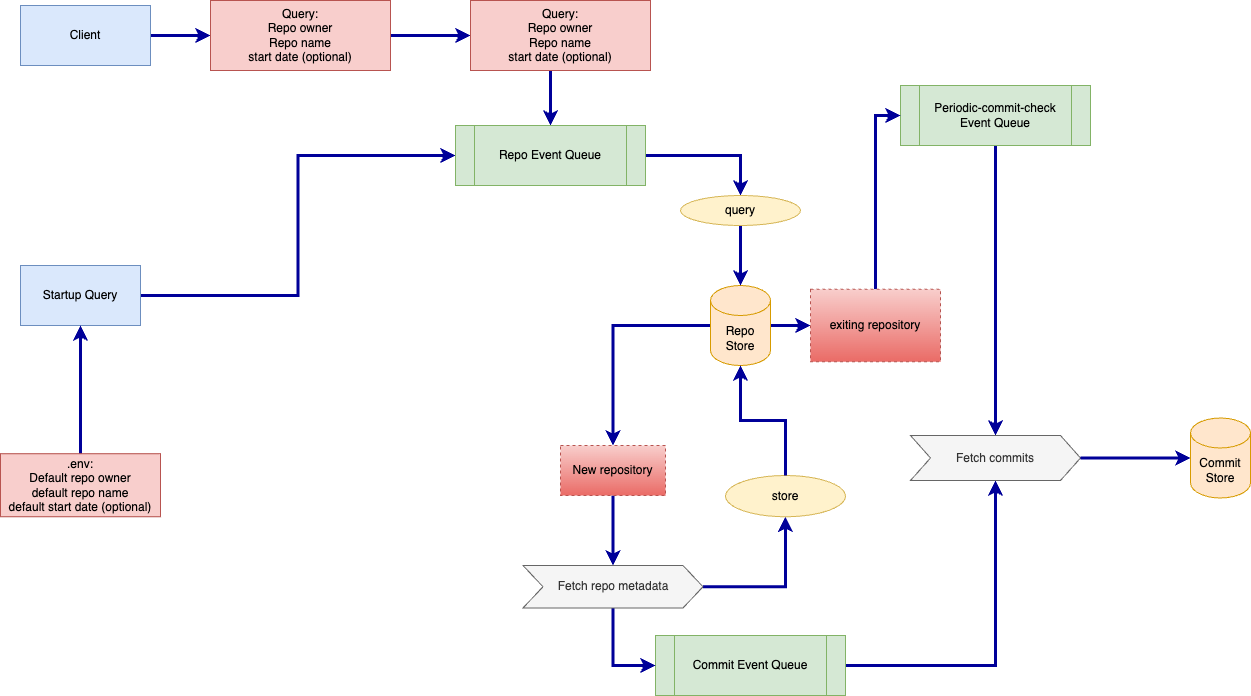

The diagram above was exported from draw.io. Its source (the exported page's mxGraphModel, read from the mxfile embedded in the PNG):
<mxGraphModel dx="505" dy="321" grid="1" gridSize="10" guides="1" tooltips="1" connect="1" arrows="1" fold="1" page="1" pageScale="1" pageWidth="1100" pageHeight="850" background="none" math="0" shadow="0">
  <root>
    <mxCell id="0" />
    <mxCell id="1" parent="0" />
    <mxCell id="7J1x6YQCO9qY__CaNYOX-6" style="edgeStyle=orthogonalEdgeStyle;rounded=0;orthogonalLoop=1;jettySize=auto;html=1;exitX=1;exitY=0.5;exitDx=0;exitDy=0;entryX=0;entryY=0.5;entryDx=0;entryDy=0;strokeWidth=3;strokeColor=#000099;" edge="1" parent="1" source="7J1x6YQCO9qY__CaNYOX-1" target="7J1x6YQCO9qY__CaNYOX-5">
      <mxGeometry relative="1" as="geometry" />
    </mxCell>
    <mxCell id="7J1x6YQCO9qY__CaNYOX-1" value="Client" style="rounded=0;whiteSpace=wrap;html=1;fillColor=#dae8fc;strokeColor=#6c8ebf;" vertex="1" parent="1">
      <mxGeometry x="60" y="110" width="130" height="60" as="geometry" />
    </mxCell>
    <mxCell id="7J1x6YQCO9qY__CaNYOX-31" style="edgeStyle=orthogonalEdgeStyle;rounded=0;orthogonalLoop=1;jettySize=auto;html=1;entryX=0;entryY=0.5;entryDx=0;entryDy=0;strokeWidth=3;strokeColor=#000099;" edge="1" parent="1" source="7J1x6YQCO9qY__CaNYOX-3" target="7J1x6YQCO9qY__CaNYOX-24">
      <mxGeometry relative="1" as="geometry" />
    </mxCell>
    <mxCell id="7J1x6YQCO9qY__CaNYOX-3" value="Startup Query" style="rounded=0;whiteSpace=wrap;html=1;strokeColor=#6c8ebf;fillColor=#dae8fc;" vertex="1" parent="1">
      <mxGeometry x="60" y="370" width="120" height="60" as="geometry" />
    </mxCell>
    <mxCell id="7J1x6YQCO9qY__CaNYOX-10" style="edgeStyle=orthogonalEdgeStyle;rounded=0;orthogonalLoop=1;jettySize=auto;html=1;strokeWidth=3;" edge="1" parent="1" source="7J1x6YQCO9qY__CaNYOX-5" target="7J1x6YQCO9qY__CaNYOX-9">
      <mxGeometry relative="1" as="geometry" />
    </mxCell>
    <mxCell id="7J1x6YQCO9qY__CaNYOX-89" value="" style="edgeStyle=orthogonalEdgeStyle;rounded=0;orthogonalLoop=1;jettySize=auto;html=1;strokeColor=#000099;strokeWidth=3;" edge="1" parent="1" source="7J1x6YQCO9qY__CaNYOX-5" target="7J1x6YQCO9qY__CaNYOX-88">
      <mxGeometry relative="1" as="geometry" />
    </mxCell>
    <mxCell id="7J1x6YQCO9qY__CaNYOX-5" value="Query:&lt;div&gt;Repo owner&lt;/div&gt;&lt;div&gt;Repo name&lt;/div&gt;&lt;div&gt;start date (optional)&lt;/div&gt;" style="text;html=1;align=center;verticalAlign=middle;whiteSpace=wrap;rounded=0;fillColor=#f8cecc;strokeColor=#b85450;" vertex="1" parent="1">
      <mxGeometry x="250" y="105" width="180" height="70" as="geometry" />
    </mxCell>
    <mxCell id="7J1x6YQCO9qY__CaNYOX-8" style="edgeStyle=orthogonalEdgeStyle;rounded=0;orthogonalLoop=1;jettySize=auto;html=1;entryX=0.5;entryY=1;entryDx=0;entryDy=0;strokeWidth=3;strokeColor=#000099;" edge="1" parent="1" source="7J1x6YQCO9qY__CaNYOX-7" target="7J1x6YQCO9qY__CaNYOX-3">
      <mxGeometry relative="1" as="geometry" />
    </mxCell>
    <mxCell id="7J1x6YQCO9qY__CaNYOX-7" value=".env:&lt;div&gt;Default repo owner&lt;/div&gt;&lt;div&gt;default repo name&lt;/div&gt;&lt;div&gt;default start date (optional)&lt;/div&gt;" style="text;html=1;align=center;verticalAlign=middle;whiteSpace=wrap;rounded=0;fillColor=#f8cecc;strokeColor=#b85450;" vertex="1" parent="1">
      <mxGeometry x="40" y="558.25" width="160" height="63" as="geometry" />
    </mxCell>
    <mxCell id="7J1x6YQCO9qY__CaNYOX-29" style="edgeStyle=orthogonalEdgeStyle;rounded=0;orthogonalLoop=1;jettySize=auto;html=1;entryX=0.5;entryY=0;entryDx=0;entryDy=0;strokeWidth=3;strokeColor=#000099;" edge="1" parent="1" source="7J1x6YQCO9qY__CaNYOX-9" target="7J1x6YQCO9qY__CaNYOX-24">
      <mxGeometry relative="1" as="geometry" />
    </mxCell>
    <mxCell id="7J1x6YQCO9qY__CaNYOX-9" value="Gin-gonic server" style="rounded=1;whiteSpace=wrap;html=1;fillColor=#e1d5e7;strokeColor=#9673a6;" vertex="1" parent="1">
      <mxGeometry x="510" y="110" width="160" height="60" as="geometry" />
    </mxCell>
    <mxCell id="7J1x6YQCO9qY__CaNYOX-73" style="edgeStyle=orthogonalEdgeStyle;rounded=0;orthogonalLoop=1;jettySize=auto;html=1;strokeWidth=3;strokeColor=#000099;" edge="1" parent="1" source="7J1x6YQCO9qY__CaNYOX-24" target="7J1x6YQCO9qY__CaNYOX-72">
      <mxGeometry relative="1" as="geometry" />
    </mxCell>
    <mxCell id="7J1x6YQCO9qY__CaNYOX-24" value="Repo Event Queue" style="shape=process;whiteSpace=wrap;html=1;backgroundOutline=1;fillColor=#d5e8d4;strokeColor=#82b366;" vertex="1" parent="1">
      <mxGeometry x="495" y="230" width="190" height="60" as="geometry" />
    </mxCell>
    <mxCell id="7J1x6YQCO9qY__CaNYOX-86" style="edgeStyle=orthogonalEdgeStyle;rounded=0;orthogonalLoop=1;jettySize=auto;html=1;strokeWidth=3;strokeColor=#000099;" edge="1" parent="1" source="7J1x6YQCO9qY__CaNYOX-25" target="7J1x6YQCO9qY__CaNYOX-52">
      <mxGeometry relative="1" as="geometry" />
    </mxCell>
    <mxCell id="7J1x6YQCO9qY__CaNYOX-25" value="Commit Event Queue" style="shape=process;whiteSpace=wrap;html=1;backgroundOutline=1;fillColor=#d5e8d4;strokeColor=#82b366;" vertex="1" parent="1">
      <mxGeometry x="695" y="740" width="190" height="60" as="geometry" />
    </mxCell>
    <mxCell id="7J1x6YQCO9qY__CaNYOX-83" style="edgeStyle=orthogonalEdgeStyle;rounded=0;orthogonalLoop=1;jettySize=auto;html=1;entryX=0.5;entryY=0;entryDx=0;entryDy=0;strokeWidth=3;strokeColor=#000099;" edge="1" parent="1" source="7J1x6YQCO9qY__CaNYOX-27" target="7J1x6YQCO9qY__CaNYOX-52">
      <mxGeometry relative="1" as="geometry" />
    </mxCell>
    <mxCell id="7J1x6YQCO9qY__CaNYOX-27" value="Periodic-commit-check Event Queue" style="shape=process;whiteSpace=wrap;html=1;backgroundOutline=1;fillColor=#d5e8d4;strokeColor=#82b366;" vertex="1" parent="1">
      <mxGeometry x="940" y="190" width="190" height="60" as="geometry" />
    </mxCell>
    <mxCell id="7J1x6YQCO9qY__CaNYOX-78" style="edgeStyle=orthogonalEdgeStyle;rounded=0;orthogonalLoop=1;jettySize=auto;html=1;entryX=0.5;entryY=1;entryDx=0;entryDy=0;strokeWidth=3;strokeColor=#000099;" edge="1" parent="1" source="7J1x6YQCO9qY__CaNYOX-44" target="7J1x6YQCO9qY__CaNYOX-62">
      <mxGeometry relative="1" as="geometry" />
    </mxCell>
    <mxCell id="7J1x6YQCO9qY__CaNYOX-82" style="edgeStyle=orthogonalEdgeStyle;rounded=0;orthogonalLoop=1;jettySize=auto;html=1;entryX=0;entryY=0.5;entryDx=0;entryDy=0;strokeWidth=3;strokeColor=#000099;" edge="1" parent="1" source="7J1x6YQCO9qY__CaNYOX-44" target="7J1x6YQCO9qY__CaNYOX-25">
      <mxGeometry relative="1" as="geometry" />
    </mxCell>
    <mxCell id="7J1x6YQCO9qY__CaNYOX-44" value="Fetch repo metadata" style="shape=step;perimeter=stepPerimeter;whiteSpace=wrap;html=1;fixedSize=1;fillColor=#f5f5f5;fontColor=#333333;strokeColor=#666666;" vertex="1" parent="1">
      <mxGeometry x="562.5" y="670" width="180" height="42.5" as="geometry" />
    </mxCell>
    <mxCell id="7J1x6YQCO9qY__CaNYOX-75" style="edgeStyle=orthogonalEdgeStyle;rounded=0;orthogonalLoop=1;jettySize=auto;html=1;strokeWidth=3;strokeColor=#000099;" edge="1" parent="1" source="7J1x6YQCO9qY__CaNYOX-47" target="7J1x6YQCO9qY__CaNYOX-66">
      <mxGeometry relative="1" as="geometry" />
    </mxCell>
    <mxCell id="7J1x6YQCO9qY__CaNYOX-76" style="edgeStyle=orthogonalEdgeStyle;rounded=0;orthogonalLoop=1;jettySize=auto;html=1;strokeWidth=3;strokeColor=#000099;" edge="1" parent="1" source="7J1x6YQCO9qY__CaNYOX-47" target="7J1x6YQCO9qY__CaNYOX-58">
      <mxGeometry relative="1" as="geometry" />
    </mxCell>
    <mxCell id="7J1x6YQCO9qY__CaNYOX-47" value="Repo Store" style="shape=cylinder3;whiteSpace=wrap;html=1;boundedLbl=1;backgroundOutline=1;size=15;fillColor=#ffe6cc;strokeColor=#d79b00;" vertex="1" parent="1">
      <mxGeometry x="750" y="390" width="60" height="80" as="geometry" />
    </mxCell>
    <mxCell id="7J1x6YQCO9qY__CaNYOX-52" value="Fetch commits" style="shape=step;perimeter=stepPerimeter;whiteSpace=wrap;html=1;fixedSize=1;fillColor=#f5f5f5;fontColor=#333333;strokeColor=#666666;" vertex="1" parent="1">
      <mxGeometry x="950" y="540" width="170" height="45" as="geometry" />
    </mxCell>
    <mxCell id="7J1x6YQCO9qY__CaNYOX-54" value="Commit Store" style="shape=cylinder3;whiteSpace=wrap;html=1;boundedLbl=1;backgroundOutline=1;size=15;fillColor=#ffe6cc;strokeColor=#d79b00;" vertex="1" parent="1">
      <mxGeometry x="1230" y="522.5" width="60" height="80" as="geometry" />
    </mxCell>
    <mxCell id="7J1x6YQCO9qY__CaNYOX-77" style="edgeStyle=orthogonalEdgeStyle;rounded=0;orthogonalLoop=1;jettySize=auto;html=1;strokeWidth=3;strokeColor=#000099;" edge="1" parent="1" source="7J1x6YQCO9qY__CaNYOX-58" target="7J1x6YQCO9qY__CaNYOX-44">
      <mxGeometry relative="1" as="geometry" />
    </mxCell>
    <mxCell id="7J1x6YQCO9qY__CaNYOX-58" value="New repository" style="text;html=1;align=center;verticalAlign=middle;whiteSpace=wrap;rounded=0;strokeColor=#b85450;dashed=1;fillColor=#f8cecc;gradientColor=#ea6b66;" vertex="1" parent="1">
      <mxGeometry x="600" y="550" width="105" height="50" as="geometry" />
    </mxCell>
    <mxCell id="7J1x6YQCO9qY__CaNYOX-62" value="store" style="ellipse;whiteSpace=wrap;html=1;fillColor=#fff2cc;strokeColor=#d6b656;" vertex="1" parent="1">
      <mxGeometry x="765" y="580" width="120" height="41.25" as="geometry" />
    </mxCell>
    <mxCell id="7J1x6YQCO9qY__CaNYOX-80" style="edgeStyle=orthogonalEdgeStyle;rounded=0;orthogonalLoop=1;jettySize=auto;html=1;entryX=0;entryY=0.5;entryDx=0;entryDy=0;strokeWidth=3;strokeColor=#000099;" edge="1" parent="1" source="7J1x6YQCO9qY__CaNYOX-66" target="7J1x6YQCO9qY__CaNYOX-27">
      <mxGeometry relative="1" as="geometry" />
    </mxCell>
    <mxCell id="7J1x6YQCO9qY__CaNYOX-66" value="exiting repository" style="text;html=1;align=center;verticalAlign=middle;whiteSpace=wrap;rounded=0;fillColor=#f8cecc;strokeColor=#b85450;dashed=1;gradientColor=#ea6b66;" vertex="1" parent="1">
      <mxGeometry x="850" y="393.75" width="130" height="72.5" as="geometry" />
    </mxCell>
    <mxCell id="7J1x6YQCO9qY__CaNYOX-74" style="edgeStyle=orthogonalEdgeStyle;rounded=0;orthogonalLoop=1;jettySize=auto;html=1;strokeWidth=3;strokeColor=#000099;" edge="1" parent="1" source="7J1x6YQCO9qY__CaNYOX-72" target="7J1x6YQCO9qY__CaNYOX-47">
      <mxGeometry relative="1" as="geometry" />
    </mxCell>
    <mxCell id="7J1x6YQCO9qY__CaNYOX-72" value="query" style="ellipse;whiteSpace=wrap;html=1;fillColor=#fff2cc;strokeColor=#d6b656;" vertex="1" parent="1">
      <mxGeometry x="720" y="300" width="120" height="30" as="geometry" />
    </mxCell>
    <mxCell id="7J1x6YQCO9qY__CaNYOX-79" style="edgeStyle=orthogonalEdgeStyle;rounded=0;orthogonalLoop=1;jettySize=auto;html=1;entryX=0.5;entryY=1;entryDx=0;entryDy=0;entryPerimeter=0;strokeWidth=3;strokeColor=#000099;" edge="1" parent="1" source="7J1x6YQCO9qY__CaNYOX-62" target="7J1x6YQCO9qY__CaNYOX-47">
      <mxGeometry relative="1" as="geometry" />
    </mxCell>
    <mxCell id="7J1x6YQCO9qY__CaNYOX-85" style="edgeStyle=orthogonalEdgeStyle;rounded=0;orthogonalLoop=1;jettySize=auto;html=1;entryX=0;entryY=0.5;entryDx=0;entryDy=0;entryPerimeter=0;strokeWidth=3;strokeColor=#000099;" edge="1" parent="1" source="7J1x6YQCO9qY__CaNYOX-52" target="7J1x6YQCO9qY__CaNYOX-54">
      <mxGeometry relative="1" as="geometry" />
    </mxCell>
    <mxCell id="7J1x6YQCO9qY__CaNYOX-88" value="Query:&lt;div&gt;Repo owner&lt;/div&gt;&lt;div&gt;Repo name&lt;/div&gt;&lt;div&gt;start date (optional)&lt;/div&gt;" style="text;html=1;align=center;verticalAlign=middle;whiteSpace=wrap;rounded=0;fillColor=#f8cecc;strokeColor=#b85450;" vertex="1" parent="1">
      <mxGeometry x="510" y="105" width="180" height="70" as="geometry" />
    </mxCell>
  </root>
</mxGraphModel>